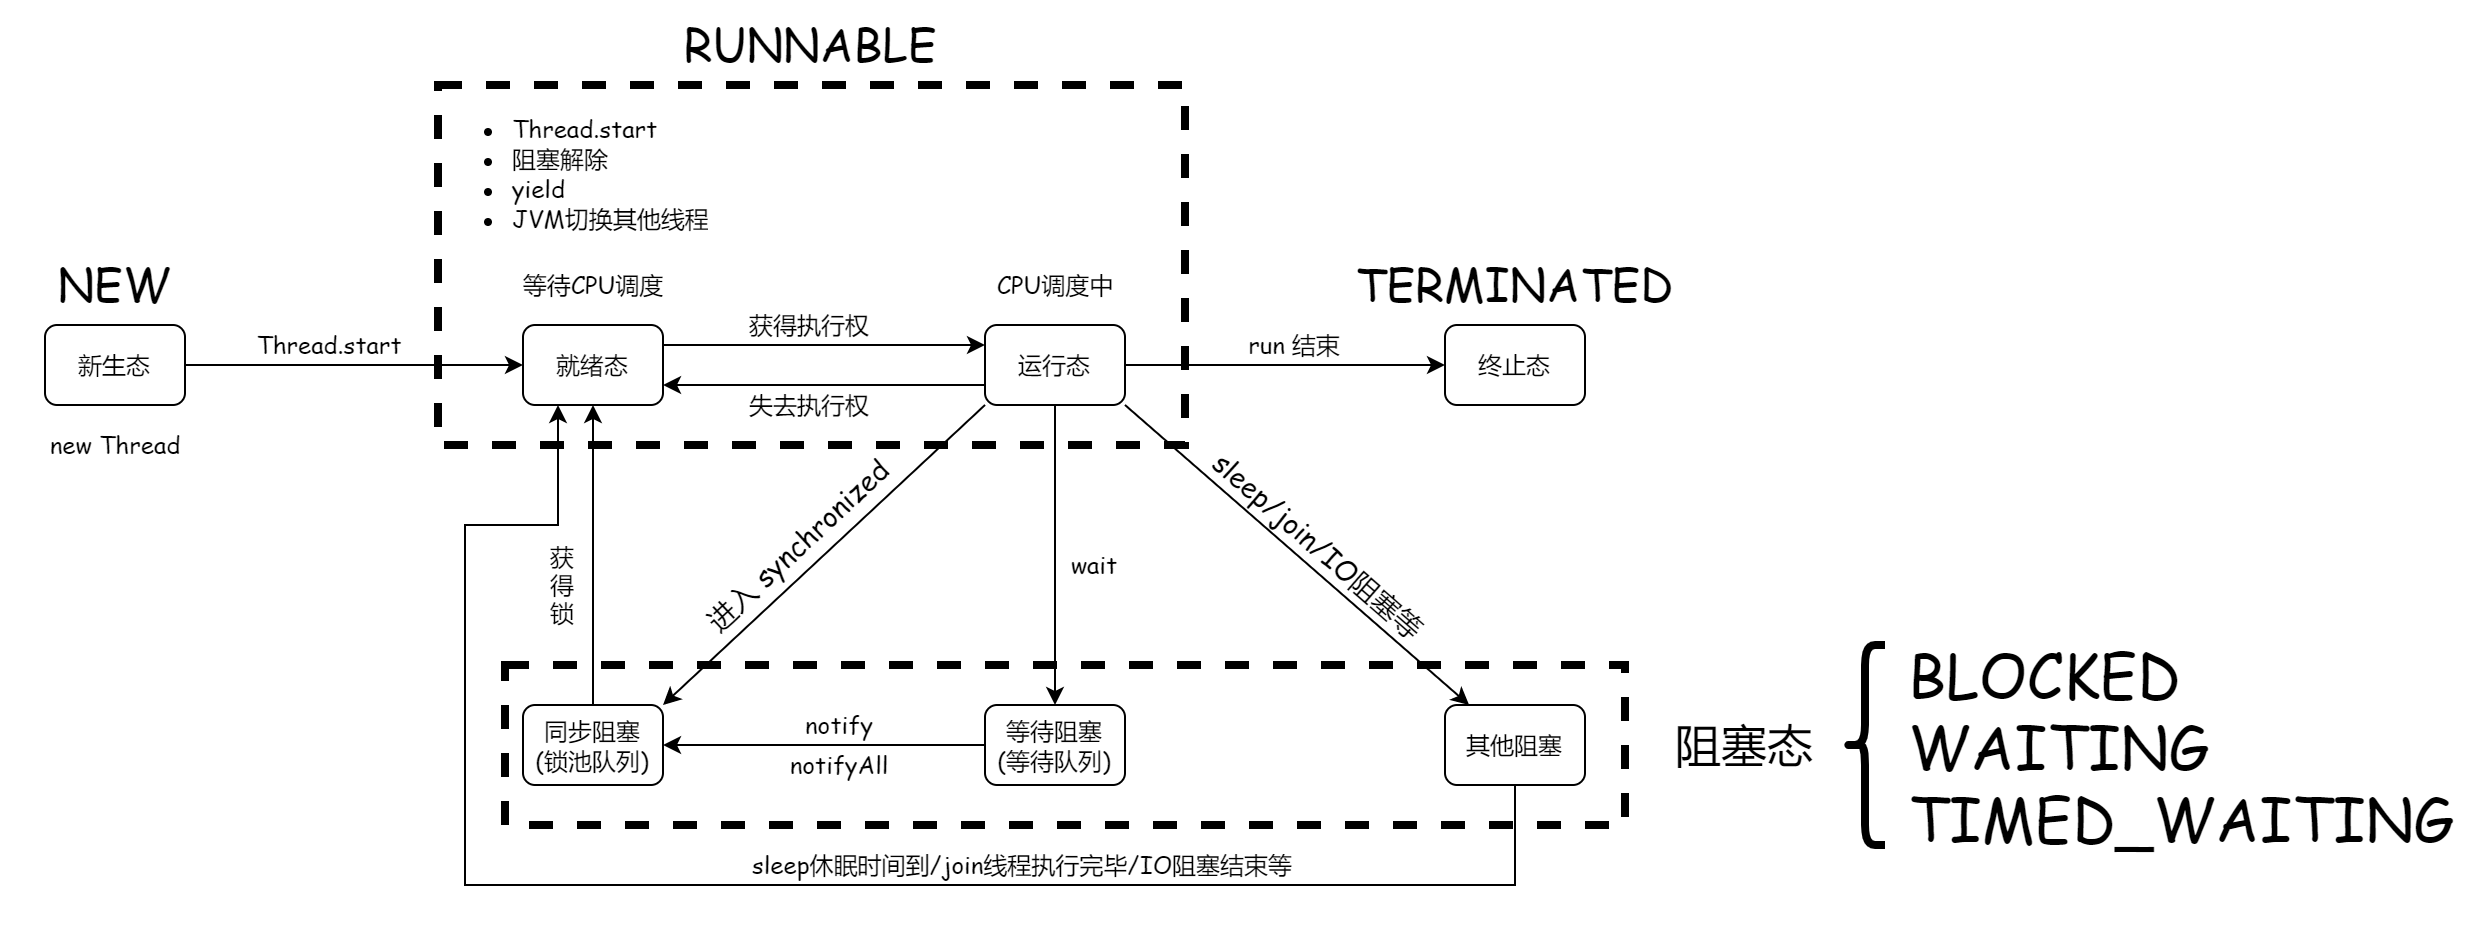

The diagram above was exported from draw.io. Its source (the exported page's mxGraphModel, read from the mxfile embedded in the PNG):
<mxGraphModel dx="1221" dy="587" grid="1" gridSize="10" guides="1" tooltips="1" connect="1" arrows="1" fold="1" page="1" pageScale="1" pageWidth="827" pageHeight="1169" math="0" shadow="0">
  <root>
    <mxCell id="0" />
    <mxCell id="1" parent="0" />
    <mxCell id="-8Z605u8U5jBamTHUGeR-49" value="" style="rounded=0;whiteSpace=wrap;html=1;strokeWidth=4;fontFamily=Comic Sans MS;fillColor=#FFFFFF;strokeColor=none;" vertex="1" parent="1">
      <mxGeometry x="120" y="90" width="1240" height="470" as="geometry" />
    </mxCell>
    <mxCell id="-8Z605u8U5jBamTHUGeR-43" value="" style="rounded=0;whiteSpace=wrap;html=1;fillColor=none;dashed=1;strokeWidth=4;" vertex="1" parent="1">
      <mxGeometry x="370" y="420" width="560" height="80" as="geometry" />
    </mxCell>
    <mxCell id="-8Z605u8U5jBamTHUGeR-22" value="" style="rounded=0;whiteSpace=wrap;html=1;fillColor=none;dashed=1;strokeWidth=4;" vertex="1" parent="1">
      <mxGeometry x="336.5" y="130" width="373.5" height="180" as="geometry" />
    </mxCell>
    <mxCell id="-8Z605u8U5jBamTHUGeR-3" style="edgeStyle=orthogonalEdgeStyle;rounded=0;orthogonalLoop=1;jettySize=auto;html=1;exitX=1;exitY=0.5;exitDx=0;exitDy=0;entryX=0;entryY=0.5;entryDx=0;entryDy=0;" edge="1" parent="1" source="-8Z605u8U5jBamTHUGeR-1" target="-8Z605u8U5jBamTHUGeR-2">
      <mxGeometry relative="1" as="geometry" />
    </mxCell>
    <mxCell id="-8Z605u8U5jBamTHUGeR-1" value="&lt;font face=&quot;Comic Sans MS&quot;&gt;新生态&lt;/font&gt;" style="rounded=1;whiteSpace=wrap;html=1;fillColor=none;" vertex="1" parent="1">
      <mxGeometry x="140" y="250" width="70" height="40" as="geometry" />
    </mxCell>
    <mxCell id="-8Z605u8U5jBamTHUGeR-15" style="edgeStyle=orthogonalEdgeStyle;rounded=0;orthogonalLoop=1;jettySize=auto;html=1;exitX=1;exitY=0.25;exitDx=0;exitDy=0;entryX=0;entryY=0.25;entryDx=0;entryDy=0;" edge="1" parent="1" source="-8Z605u8U5jBamTHUGeR-2" target="-8Z605u8U5jBamTHUGeR-6">
      <mxGeometry relative="1" as="geometry" />
    </mxCell>
    <mxCell id="-8Z605u8U5jBamTHUGeR-2" value="&lt;font face=&quot;Comic Sans MS&quot;&gt;就绪态&lt;/font&gt;" style="rounded=1;whiteSpace=wrap;html=1;fillColor=none;" vertex="1" parent="1">
      <mxGeometry x="379" y="250" width="70" height="40" as="geometry" />
    </mxCell>
    <mxCell id="-8Z605u8U5jBamTHUGeR-4" value="&lt;font face=&quot;Comic Sans MS&quot;&gt;new Thread&lt;/font&gt;" style="text;html=1;strokeColor=none;fillColor=none;align=center;verticalAlign=middle;whiteSpace=wrap;rounded=0;" vertex="1" parent="1">
      <mxGeometry x="132.5" y="300" width="85" height="20" as="geometry" />
    </mxCell>
    <mxCell id="-8Z605u8U5jBamTHUGeR-5" value="&lt;font face=&quot;Comic Sans MS&quot;&gt;Thread.start&lt;/font&gt;" style="text;html=1;strokeColor=none;fillColor=none;align=center;verticalAlign=middle;whiteSpace=wrap;rounded=0;" vertex="1" parent="1">
      <mxGeometry x="240" y="250" width="85" height="20" as="geometry" />
    </mxCell>
    <mxCell id="-8Z605u8U5jBamTHUGeR-12" style="edgeStyle=orthogonalEdgeStyle;rounded=0;orthogonalLoop=1;jettySize=auto;html=1;exitX=1;exitY=0.5;exitDx=0;exitDy=0;entryX=0;entryY=0.5;entryDx=0;entryDy=0;" edge="1" parent="1" source="-8Z605u8U5jBamTHUGeR-6" target="-8Z605u8U5jBamTHUGeR-11">
      <mxGeometry relative="1" as="geometry" />
    </mxCell>
    <mxCell id="-8Z605u8U5jBamTHUGeR-16" style="edgeStyle=orthogonalEdgeStyle;rounded=0;orthogonalLoop=1;jettySize=auto;html=1;exitX=0;exitY=0.75;exitDx=0;exitDy=0;entryX=1;entryY=0.75;entryDx=0;entryDy=0;" edge="1" parent="1" source="-8Z605u8U5jBamTHUGeR-6" target="-8Z605u8U5jBamTHUGeR-2">
      <mxGeometry relative="1" as="geometry" />
    </mxCell>
    <mxCell id="-8Z605u8U5jBamTHUGeR-27" style="edgeStyle=orthogonalEdgeStyle;rounded=0;orthogonalLoop=1;jettySize=auto;html=1;exitX=0.5;exitY=1;exitDx=0;exitDy=0;entryX=0.5;entryY=0;entryDx=0;entryDy=0;" edge="1" parent="1" source="-8Z605u8U5jBamTHUGeR-6" target="-8Z605u8U5jBamTHUGeR-8">
      <mxGeometry relative="1" as="geometry" />
    </mxCell>
    <mxCell id="-8Z605u8U5jBamTHUGeR-30" style="rounded=0;orthogonalLoop=1;jettySize=auto;html=1;exitX=0;exitY=1;exitDx=0;exitDy=0;entryX=1;entryY=0;entryDx=0;entryDy=0;" edge="1" parent="1" source="-8Z605u8U5jBamTHUGeR-6" target="-8Z605u8U5jBamTHUGeR-9">
      <mxGeometry relative="1" as="geometry" />
    </mxCell>
    <mxCell id="-8Z605u8U5jBamTHUGeR-37" style="edgeStyle=none;rounded=0;orthogonalLoop=1;jettySize=auto;html=1;exitX=1;exitY=1;exitDx=0;exitDy=0;fontFamily=Comic Sans MS;" edge="1" parent="1" source="-8Z605u8U5jBamTHUGeR-6" target="-8Z605u8U5jBamTHUGeR-10">
      <mxGeometry relative="1" as="geometry" />
    </mxCell>
    <mxCell id="-8Z605u8U5jBamTHUGeR-6" value="&lt;font face=&quot;Comic Sans MS&quot;&gt;运行态&lt;/font&gt;" style="rounded=1;whiteSpace=wrap;html=1;fillColor=none;" vertex="1" parent="1">
      <mxGeometry x="610" y="250" width="70" height="40" as="geometry" />
    </mxCell>
    <mxCell id="-8Z605u8U5jBamTHUGeR-28" style="edgeStyle=orthogonalEdgeStyle;rounded=0;orthogonalLoop=1;jettySize=auto;html=1;exitX=0;exitY=0.5;exitDx=0;exitDy=0;entryX=1;entryY=0.5;entryDx=0;entryDy=0;" edge="1" parent="1" source="-8Z605u8U5jBamTHUGeR-8" target="-8Z605u8U5jBamTHUGeR-9">
      <mxGeometry relative="1" as="geometry" />
    </mxCell>
    <mxCell id="-8Z605u8U5jBamTHUGeR-8" value="&lt;font face=&quot;Comic Sans MS&quot;&gt;等待阻塞&lt;br&gt;(等待队列)&lt;br&gt;&lt;/font&gt;" style="rounded=1;whiteSpace=wrap;html=1;fillColor=none;" vertex="1" parent="1">
      <mxGeometry x="610" y="440" width="70" height="40" as="geometry" />
    </mxCell>
    <mxCell id="-8Z605u8U5jBamTHUGeR-29" style="edgeStyle=orthogonalEdgeStyle;rounded=0;orthogonalLoop=1;jettySize=auto;html=1;exitX=0.5;exitY=0;exitDx=0;exitDy=0;entryX=0.5;entryY=1;entryDx=0;entryDy=0;" edge="1" parent="1" source="-8Z605u8U5jBamTHUGeR-9" target="-8Z605u8U5jBamTHUGeR-2">
      <mxGeometry relative="1" as="geometry" />
    </mxCell>
    <mxCell id="-8Z605u8U5jBamTHUGeR-9" value="&lt;font face=&quot;Comic Sans MS&quot;&gt;同步阻塞&lt;br&gt;(锁池队列)&lt;br&gt;&lt;/font&gt;" style="rounded=1;whiteSpace=wrap;html=1;fillColor=none;" vertex="1" parent="1">
      <mxGeometry x="379" y="440" width="70" height="40" as="geometry" />
    </mxCell>
    <mxCell id="-8Z605u8U5jBamTHUGeR-41" style="edgeStyle=orthogonalEdgeStyle;rounded=0;orthogonalLoop=1;jettySize=auto;html=1;exitX=0.5;exitY=1;exitDx=0;exitDy=0;entryX=0.25;entryY=1;entryDx=0;entryDy=0;fontFamily=Comic Sans MS;" edge="1" parent="1" source="-8Z605u8U5jBamTHUGeR-10" target="-8Z605u8U5jBamTHUGeR-2">
      <mxGeometry relative="1" as="geometry">
        <Array as="points">
          <mxPoint x="875" y="530" />
          <mxPoint x="350" y="530" />
          <mxPoint x="350" y="350" />
          <mxPoint x="397" y="350" />
        </Array>
      </mxGeometry>
    </mxCell>
    <mxCell id="-8Z605u8U5jBamTHUGeR-10" value="&lt;font face=&quot;Comic Sans MS&quot;&gt;其他阻塞&lt;/font&gt;" style="rounded=1;whiteSpace=wrap;html=1;fillColor=none;" vertex="1" parent="1">
      <mxGeometry x="840" y="440" width="70" height="40" as="geometry" />
    </mxCell>
    <mxCell id="-8Z605u8U5jBamTHUGeR-11" value="&lt;font face=&quot;Comic Sans MS&quot;&gt;终止态&lt;/font&gt;" style="rounded=1;whiteSpace=wrap;html=1;fillColor=none;" vertex="1" parent="1">
      <mxGeometry x="840" y="250" width="70" height="40" as="geometry" />
    </mxCell>
    <mxCell id="-8Z605u8U5jBamTHUGeR-13" value="&lt;font face=&quot;Comic Sans MS&quot;&gt;CPU调度中&lt;/font&gt;" style="text;html=1;strokeColor=none;fillColor=none;align=center;verticalAlign=middle;whiteSpace=wrap;rounded=0;" vertex="1" parent="1">
      <mxGeometry x="602.5" y="220" width="85" height="20" as="geometry" />
    </mxCell>
    <mxCell id="-8Z605u8U5jBamTHUGeR-14" value="&lt;font face=&quot;Comic Sans MS&quot;&gt;等待CPU调度&lt;/font&gt;" style="text;html=1;strokeColor=none;fillColor=none;align=center;verticalAlign=middle;whiteSpace=wrap;rounded=0;" vertex="1" parent="1">
      <mxGeometry x="371.5" y="220" width="85" height="20" as="geometry" />
    </mxCell>
    <mxCell id="-8Z605u8U5jBamTHUGeR-17" value="&lt;font face=&quot;Comic Sans MS&quot;&gt;获得执行权&lt;/font&gt;" style="text;html=1;strokeColor=none;fillColor=none;align=center;verticalAlign=middle;whiteSpace=wrap;rounded=0;" vertex="1" parent="1">
      <mxGeometry x="480" y="240" width="85" height="20" as="geometry" />
    </mxCell>
    <mxCell id="-8Z605u8U5jBamTHUGeR-19" value="&lt;font face=&quot;Comic Sans MS&quot;&gt;失去执行权&lt;/font&gt;" style="text;html=1;strokeColor=none;fillColor=none;align=center;verticalAlign=middle;whiteSpace=wrap;rounded=0;" vertex="1" parent="1">
      <mxGeometry x="480" y="280" width="85" height="20" as="geometry" />
    </mxCell>
    <mxCell id="-8Z605u8U5jBamTHUGeR-20" value="&lt;ul&gt;&lt;li&gt;&lt;font face=&quot;Comic Sans MS&quot;&gt;Thread.start&lt;/font&gt;&lt;/li&gt;&lt;li&gt;&lt;font face=&quot;Comic Sans MS&quot;&gt;阻塞解除&lt;/font&gt;&lt;/li&gt;&lt;li&gt;&lt;font face=&quot;Comic Sans MS&quot;&gt;yield&lt;/font&gt;&lt;/li&gt;&lt;li&gt;&lt;font face=&quot;Comic Sans MS&quot;&gt;JVM切换其他线程&lt;/font&gt;&lt;/li&gt;&lt;/ul&gt;" style="text;strokeColor=none;fillColor=none;html=1;whiteSpace=wrap;verticalAlign=middle;overflow=hidden;" vertex="1" parent="1">
      <mxGeometry x="332" y="130" width="163.5" height="80" as="geometry" />
    </mxCell>
    <mxCell id="-8Z605u8U5jBamTHUGeR-23" value="&lt;font style=&quot;font-size: 23px&quot; face=&quot;Comic Sans MS&quot;&gt;RUNNABLE&lt;/font&gt;" style="text;html=1;strokeColor=none;fillColor=none;align=center;verticalAlign=middle;whiteSpace=wrap;rounded=0;dashed=1;" vertex="1" parent="1">
      <mxGeometry x="502.5" y="100" width="40" height="20" as="geometry" />
    </mxCell>
    <mxCell id="-8Z605u8U5jBamTHUGeR-25" value="&lt;font style=&quot;font-size: 23px&quot; face=&quot;Comic Sans MS&quot;&gt;NEW&lt;/font&gt;" style="text;html=1;strokeColor=none;fillColor=none;align=center;verticalAlign=middle;whiteSpace=wrap;rounded=0;dashed=1;" vertex="1" parent="1">
      <mxGeometry x="155" y="220" width="40" height="20" as="geometry" />
    </mxCell>
    <mxCell id="-8Z605u8U5jBamTHUGeR-26" value="&lt;font style=&quot;font-size: 23px&quot; face=&quot;Comic Sans MS&quot;&gt;TERMINATED&lt;/font&gt;" style="text;html=1;strokeColor=none;fillColor=none;align=center;verticalAlign=middle;whiteSpace=wrap;rounded=0;dashed=1;" vertex="1" parent="1">
      <mxGeometry x="855" y="220" width="40" height="20" as="geometry" />
    </mxCell>
    <mxCell id="-8Z605u8U5jBamTHUGeR-31" value="&lt;font face=&quot;Comic Sans MS&quot;&gt;sleep休眠时间到/join线程执行完毕/&lt;/font&gt;&lt;span style=&quot;font-family: &amp;#34;comic sans ms&amp;#34;&quot;&gt;IO阻塞结束等&lt;/span&gt;" style="text;html=1;strokeColor=none;fillColor=none;align=center;verticalAlign=middle;whiteSpace=wrap;rounded=0;" vertex="1" parent="1">
      <mxGeometry x="480" y="510" width="297.5" height="20" as="geometry" />
    </mxCell>
    <mxCell id="-8Z605u8U5jBamTHUGeR-32" value="&lt;font face=&quot;Comic Sans MS&quot;&gt;notifyAll&lt;/font&gt;" style="text;html=1;strokeColor=none;fillColor=none;align=center;verticalAlign=middle;whiteSpace=wrap;rounded=0;" vertex="1" parent="1">
      <mxGeometry x="495.5" y="460" width="85" height="20" as="geometry" />
    </mxCell>
    <mxCell id="-8Z605u8U5jBamTHUGeR-33" value="&lt;font face=&quot;Comic Sans MS&quot;&gt;wait&lt;/font&gt;" style="text;html=1;strokeColor=none;fillColor=none;align=center;verticalAlign=middle;whiteSpace=wrap;rounded=0;" vertex="1" parent="1">
      <mxGeometry x="650" y="360" width="30" height="20" as="geometry" />
    </mxCell>
    <mxCell id="-8Z605u8U5jBamTHUGeR-35" value="获得锁" style="text;html=1;strokeColor=none;fillColor=none;align=center;verticalAlign=middle;whiteSpace=wrap;rounded=0;dashed=1;horizontal=0;rotation=90;" vertex="1" parent="1">
      <mxGeometry x="379" y="370" width="40" height="20" as="geometry" />
    </mxCell>
    <mxCell id="-8Z605u8U5jBamTHUGeR-36" value="&lt;span style=&quot;font-size: 14px&quot;&gt;进入 synchronized&lt;/span&gt;" style="text;html=1;strokeColor=none;fillColor=none;align=center;verticalAlign=middle;whiteSpace=wrap;rounded=0;rotation=317;fontFamily=Comic Sans MS;" vertex="1" parent="1">
      <mxGeometry x="449" y="350" width="134.5" height="20" as="geometry" />
    </mxCell>
    <mxCell id="-8Z605u8U5jBamTHUGeR-39" value="&lt;span style=&quot;font-size: 14px&quot;&gt;sleep/join/IO阻塞等&lt;/span&gt;" style="text;html=1;strokeColor=none;fillColor=none;align=center;verticalAlign=middle;whiteSpace=wrap;rounded=0;rotation=41;fontFamily=Comic Sans MS;" vertex="1" parent="1">
      <mxGeometry x="710" y="350" width="134.5" height="20" as="geometry" />
    </mxCell>
    <mxCell id="-8Z605u8U5jBamTHUGeR-44" value="&lt;font style=&quot;font-size: 23px&quot; face=&quot;Comic Sans MS&quot;&gt;阻塞态&lt;/font&gt;" style="text;html=1;strokeColor=none;fillColor=none;align=center;verticalAlign=middle;whiteSpace=wrap;rounded=0;dashed=1;" vertex="1" parent="1">
      <mxGeometry x="940" y="450" width="100" height="20" as="geometry" />
    </mxCell>
    <mxCell id="-8Z605u8U5jBamTHUGeR-46" value="&lt;span style=&quot;font-size: 30px ; font-family: &amp;#34;comic sans ms&amp;#34;&quot;&gt;BLOCKED&lt;/span&gt;&lt;br&gt;&lt;div&gt;&lt;span style=&quot;font-family: &amp;#34;comic sans ms&amp;#34; ; font-size: 30px&quot;&gt;WAITING&lt;/span&gt;&lt;/div&gt;&lt;span style=&quot;font-size: 30px ; font-family: &amp;#34;comic sans ms&amp;#34;&quot;&gt;&lt;div&gt;&lt;span&gt;TIMED_WAITING&lt;/span&gt;&lt;/div&gt;&lt;/span&gt;" style="text;html=1;strokeColor=none;fillColor=none;align=left;verticalAlign=middle;whiteSpace=wrap;rounded=0;dashed=1;" vertex="1" parent="1">
      <mxGeometry x="1070" y="405" width="120" height="110" as="geometry" />
    </mxCell>
    <mxCell id="-8Z605u8U5jBamTHUGeR-47" value="" style="shape=curlyBracket;whiteSpace=wrap;html=1;rounded=1;strokeWidth=4;fillColor=none;fontFamily=Comic Sans MS;" vertex="1" parent="1">
      <mxGeometry x="1040" y="410" width="20" height="100" as="geometry" />
    </mxCell>
    <mxCell id="-8Z605u8U5jBamTHUGeR-50" value="&lt;font face=&quot;Comic Sans MS&quot;&gt;notify&lt;/font&gt;" style="text;html=1;strokeColor=none;fillColor=none;align=center;verticalAlign=middle;whiteSpace=wrap;rounded=0;" vertex="1" parent="1">
      <mxGeometry x="495.5" y="440" width="85" height="20" as="geometry" />
    </mxCell>
    <mxCell id="-8Z605u8U5jBamTHUGeR-51" value="&lt;font face=&quot;Comic Sans MS&quot;&gt;run 结束&lt;/font&gt;" style="text;html=1;strokeColor=none;fillColor=none;align=center;verticalAlign=middle;whiteSpace=wrap;rounded=0;" vertex="1" parent="1">
      <mxGeometry x="740" y="250" width="50" height="20" as="geometry" />
    </mxCell>
  </root>
</mxGraphModel>